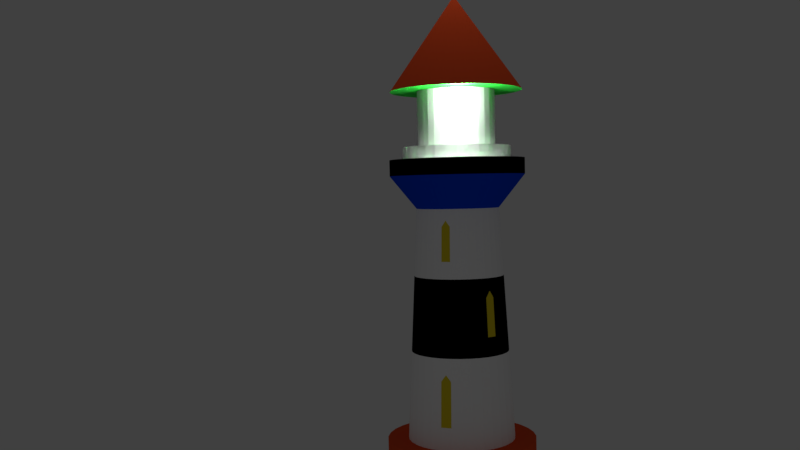 # Source: LightHouse.blend  (saved by Blender 2.79.0; exported with 4.5.12 LTS)
import bpy
from mathutils import Matrix  # noqa: F401  (used for matrix-valued properties, if any)

bpy.ops.wm.read_factory_settings(use_empty=True)
scene = bpy.context.scene
scene.name = 'Scene'

# ---- collections
col_collection_1 = bpy.data.collections.new('Collection 1'); scene.collection.children.link(col_collection_1)

# ---- materials (node trees are filled in below, after node groups)
mat_material_001 = bpy.data.materials.new('Material.001')
mat_material_001.alpha_threshold = 0.0
mat_material_001.use_transparent_shadow = False
mat_material_001.roughness = 0.5
mat_material_002 = bpy.data.materials.new('Material.002')
mat_material_002.alpha_threshold = 0.0
mat_material_002.use_transparent_shadow = False
mat_material_002.diffuse_color = (0.0, 0.0, 0.0, 1.0)
mat_material_002.roughness = 0.5
mat_material_003 = bpy.data.materials.new('Material.003')
mat_material_003.alpha_threshold = 0.0
mat_material_003.use_transparent_shadow = False
mat_material_003.diffuse_color = (1.0, 1.0, 1.0, 1.0)
mat_material_003.roughness = 0.5
mat_material_004 = bpy.data.materials.new('Material.004')
mat_material_004.alpha_threshold = 0.0
mat_material_004.use_transparent_shadow = False
mat_material_004.diffuse_color = (0.8, 0.08611, 0.02242, 1.0)
mat_material_004.roughness = 0.5
mat_clear_glass = bpy.data.materials.new('clear_glass')
mat_clear_glass.alpha_threshold = 0.0
mat_clear_glass.use_transparent_shadow = False
mat_clear_glass.roughness = 0.5
mat_clear_glass.specular_intensity = 1.0
mat_material_005 = bpy.data.materials.new('Material.005')
mat_material_005.alpha_threshold = 0.0
mat_material_005.use_transparent_shadow = False
mat_material_005.diffuse_color = (0.8, 0.6367, 0.02306, 1.0)
mat_material_005.roughness = 0.5
mat_material_006 = bpy.data.materials.new('Material.006')
mat_material_006.alpha_threshold = 0.0
mat_material_006.use_transparent_shadow = False
mat_material_006.diffuse_color = (0.05327, 0.8, 0.07927, 1.0)
mat_material_006.roughness = 0.5
mat_material_007 = bpy.data.materials.new('Material.007')
mat_material_007.alpha_threshold = 0.0
mat_material_007.use_transparent_shadow = False
mat_material_007.diffuse_color = (0.6231, 0.8, 0.01911, 1.0)
mat_material_007.roughness = 0.5
mat_material_007.specular_intensity = 1.0
mat_material_008 = bpy.data.materials.new('Material.008')
mat_material_008.alpha_threshold = 0.0
mat_material_008.use_transparent_shadow = False
mat_material_008.diffuse_color = (0.0006263, 0.06078, 0.8, 1.0)
mat_material_008.roughness = 0.5
mat_material_009 = bpy.data.materials.new('Material.009')
mat_material_009.alpha_threshold = 0.0
mat_material_009.use_transparent_shadow = False
mat_material_009.diffuse_color = (0.8, 0.0, 0.002184, 1.0)
mat_material_009.roughness = 0.5

# ---- material node trees

# ---- world
world_world = bpy.data.worlds.new('World'); scene.world = world_world
world_world.color = (0.05088, 0.05088, 0.05088)
world_world.use_sun_shadow = False
world_world.sun_shadow_jitter_overblur = 0.0
world_world.cycles.sampling_method = 'MANUAL'

# ---- cameras
cam_camera = bpy.data.cameras.new('Camera')
cam_camera.clip_end = 100.0
cam_camera.lens = 35.0
cam_camera.sensor_width = 32.0
cam_camera.sensor_height = 18.0
cam_camera.ortho_scale = 7.314
cam_camera.dof.focus_distance = 0.0
cam_camera.dof.aperture_fstop = 128.0

# ---- lights
light_lamp_001 = bpy.data.lights.new('Lamp.001', 'POINT')
light_lamp_001.transmission_factor = 0.0
light_lamp_001.cutoff_distance = 30.0
light_lamp_001.energy = 100.0
light_lamp_001.shadow_buffer_clip_start = 1.001
light_lamp_001.shadow_soft_size = 0.1
light_lamp_001.shadow_maximum_resolution = 0.006
light_lamp_001.use_absolute_resolution = True
light_spot_003 = bpy.data.lights.new('Spot.003', 'SPOT')
light_spot_003.transmission_factor = 0.0
light_spot_003.energy = 100.0
light_spot_003.shadow_buffer_clip_start = 0.5
light_spot_003.shadow_soft_size = 0.1
light_spot_003.shadow_maximum_resolution = 0.006
light_spot_003.use_absolute_resolution = True
light_spot_001 = bpy.data.lights.new('Spot.001', 'SPOT')
light_spot_001.transmission_factor = 0.0
light_spot_001.energy = 100.0
light_spot_001.shadow_buffer_clip_start = 0.5
light_spot_001.shadow_soft_size = 0.1
light_spot_001.shadow_maximum_resolution = 0.006
light_spot_001.use_absolute_resolution = True
light_spot = bpy.data.lights.new('Spot', 'SPOT')
light_spot.transmission_factor = 0.0
light_spot.energy = 100.0
light_spot.shadow_buffer_clip_start = 0.5
light_spot.shadow_soft_size = 0.1
light_spot.shadow_maximum_resolution = 0.006
light_spot.use_absolute_resolution = True
light_lamp = bpy.data.lights.new('Lamp', 'POINT')
light_lamp.transmission_factor = 0.0
light_lamp.cutoff_distance = 30.0
light_lamp.energy = 100.0
light_lamp.shadow_buffer_clip_start = 1.001
light_lamp.shadow_soft_size = 0.1
light_lamp.shadow_maximum_resolution = 0.006
light_lamp.use_absolute_resolution = True

# ---- meshes
me_cylinder = bpy.data.meshes.new('Cylinder')
me_cylinder.from_pydata([(-0.4261, 0.2351, 0.2142), (-0.3726, 0.3002, 0.2142), (-0.3075, 0.3537, 0.2142), (-0.1853, 0.583, 0.2142), (-0.1853, 0.583, -1.383), (-0.2976, 0.549, 0.2142), (-0.2976, 0.549, -1.383), (-0.401, 0.4937, 0.2142), (-0.401, 0.4937, -1.383), (-0.4917, 0.4193, 0.2142), (-0.4917, 0.4193, -1.383), (-0.5661, 0.3286, 0.2142), (-0.5661, 0.3286, -1.383), (-0.6214, 0.2251, 0.2142), (-0.6214, 0.2251, -1.383), (-0.6554, 0.1129, 0.2142), (-0.6554, 0.1129, -1.383), (-0.6669, -0.003844, 0.2142), (-0.6669, -0.003844, -1.383), (-0.6554, -0.1206, 0.2142), (-0.6554, -0.1206, -1.383), (-0.6214, -0.2328, 0.2142), (-0.6214, -0.2328, -1.383), (-0.5661, -0.3363, 0.2142), (-0.5661, -0.3363, -1.383), (-0.4917, -0.4269, 0.2142), (-0.4917, -0.4269, -1.383), (-0.401, -0.5014, 0.2142), (-0.401, -0.5014, -1.383), (-0.2976, -0.5567, 0.2142), (-0.2976, -0.5567, -1.383), (-0.1853, -0.5907, 0.2142), (-0.1853, -0.5907, -1.383), (-0.06857, -0.6022, 0.2142), (-0.06857, -0.6022, -1.383), (0.04816, -0.5907, 0.2142), (0.04816, -0.5907, -1.383), (0.1604, -0.5567, 0.2142), (0.1604, -0.5567, -1.383), (0.2639, -0.5014, 0.2142), (0.2639, -0.5014, -1.383), (0.3545, -0.4269, 0.2142), (0.3545, -0.4269, -1.383), (0.4289, -0.3363, 0.2142), (0.4289, -0.3363, -1.383), (0.4842, -0.2328, 0.2142), (0.4842, -0.2328, -1.383), (0.5183, -0.1206, 0.2142), (0.5183, -0.1206, -1.383), (0.5298, -0.003845, 0.2142), (0.5298, -0.003845, -1.383), (0.5183, 0.1129, 0.2142), (0.5183, 0.1129, -1.383), (0.4842, 0.2251, 0.2142), (0.4842, 0.2251, -1.383), (0.4289, 0.3286, 0.2142), (0.4289, 0.3286, -1.383), (0.3545, 0.4193, 0.2142), (0.3545, 0.4193, -1.383), (0.2639, 0.4937, 0.2142), (0.2639, 0.4937, -1.383), (0.1604, 0.549, 0.2142), (0.1604, 0.549, -1.383), (0.04816, 0.583, 0.2142), (0.04816, 0.583, -1.383), (-0.06857, 0.5945, 0.2142), (-0.06857, 0.5945, -1.383), (-0.1525, 0.4179, 0.2142), (-0.2331, 0.3934, 0.2142), (-0.4658, 0.1607, 0.2142), (-0.4903, 0.08004, 0.2142), (-0.4986, -0.003845, 0.2142), (-0.4903, -0.08773, 0.2142), (-0.4658, -0.1684, 0.2142), (-0.4261, -0.2427, 0.2142), (-0.3726, -0.3079, 0.2142), (-0.3075, -0.3614, 0.2142), (-0.2331, -0.4011, 0.2142), (-0.1525, -0.4256, 0.2142), (-0.06857, -0.4338, 0.2142), (0.01532, -0.4256, 0.2142), (0.09598, -0.4011, 0.2142), (0.1703, -0.3614, 0.2142), (0.2355, -0.3079, 0.2142), (0.289, -0.2427, 0.2142), (0.3287, -0.1684, 0.2142), (0.3532, -0.08773, 0.2142), (0.3614, -0.003845, 0.2142), (0.3532, 0.08004, 0.2142), (0.3287, 0.1607, 0.2142), (0.289, 0.2351, 0.2142), (0.2355, 0.3002, 0.2142), (0.1703, 0.3537, 0.2142), (0.09598, 0.3934, 0.2142), (0.01532, 0.4179, 0.2142), (-0.06857, 0.4262, 0.2142), (-0.343, 0.1795, 19.18), (-0.3019, 0.2295, 19.18), (-0.2519, 0.2705, 19.18), (-0.1329, 0.3198, 19.18), (-0.1949, 0.301, 19.18), (-0.3734, 0.1224, 19.18), (-0.3922, 0.06053, 19.18), (-0.3986, -0.003845, 19.18), (-0.3922, -0.06822, 19.18), (-0.3734, -0.1301, 19.18), (-0.343, -0.1872, 19.18), (-0.3019, -0.2372, 19.18), (-0.2519, -0.2782, 19.18), (-0.1949, -0.3087, 19.18), (-0.1329, -0.3275, 19.18), (-0.06857, -0.3338, 19.18), (-0.00419, -0.3275, 19.18), (0.05771, -0.3087, 19.18), (0.1148, -0.2782, 19.18), (0.1648, -0.2372, 19.18), (0.2058, -0.1872, 19.18), (0.2363, -0.1301, 19.18), (0.2551, -0.06822, 19.18), (0.2614, -0.003845, 19.18), (0.2551, 0.06053, 19.18), (0.2363, 0.1224, 19.18), (0.2058, 0.1795, 19.18), (0.1648, 0.2295, 19.18), (0.1148, 0.2705, 19.18), (0.05771, 0.301, 19.18), (-0.00419, 0.3198, 19.18), (-0.06857, 0.3262, 19.18), (-0.5183, 0.2967, 21.88), (-0.4511, 0.3787, 21.88), (-0.3691, 0.4459, 21.88), (-0.1741, 0.5267, 21.88), (-0.2756, 0.4959, 21.88), (-0.5683, 0.2032, 21.88), (-0.5991, 0.1017, 21.88), (-0.6095, -0.003844, 21.88), (-0.5991, -0.1094, 21.88), (-0.5683, -0.2109, 21.88), (-0.5183, -0.3044, 21.88), (-0.4511, -0.3863, 21.88), (-0.3691, -0.4536, 21.88), (-0.2756, -0.5036, 21.88), (-0.1741, -0.5344, 21.88), (-0.06857, -0.5448, 21.88), (0.03696, -0.5344, 21.88), (0.1384, -0.5036, 21.88), (0.232, -0.4536, 21.88), (0.3139, -0.3863, 21.88), (0.3812, -0.3044, 21.88), (0.4312, -0.2109, 21.88), (0.462, -0.1094, 21.88), (0.4724, -0.003845, 21.88), (0.462, 0.1017, 21.88), (0.4312, 0.2032, 21.88), (0.3812, 0.2967, 21.88), (0.3139, 0.3787, 21.88), (0.232, 0.4459, 21.88), (0.1384, 0.4959, 21.88), (0.03696, 0.5267, 21.88), (-0.06857, 0.5371, 21.88), (-0.5183, 0.2967, 23.19), (-0.4511, 0.3787, 23.19), (-0.3691, 0.4459, 23.19), (-0.1741, 0.5267, 23.19), (-0.2756, 0.4959, 23.19), (-0.5683, 0.2032, 23.19), (-0.5991, 0.1017, 23.19), (-0.6095, -0.003844, 23.19), (-0.5991, -0.1094, 23.19), (-0.5683, -0.2109, 23.19), (-0.5183, -0.3044, 23.19), (-0.4511, -0.3863, 23.19), (-0.3691, -0.4536, 23.19), (-0.2756, -0.5036, 23.19), (-0.1741, -0.5344, 23.19), (-0.06857, -0.5448, 23.19), (0.03696, -0.5344, 23.19), (0.1384, -0.5036, 23.19), (0.232, -0.4536, 23.19), (0.3139, -0.3863, 23.19), (0.3812, -0.3044, 23.19), (0.4312, -0.2109, 23.19), (0.462, -0.1094, 23.19), (0.4724, -0.003845, 23.19), (0.462, 0.1017, 23.19), (0.4312, 0.2032, 23.19), (0.3812, 0.2967, 23.19), (0.3139, 0.3787, 23.19), (0.232, 0.4459, 23.19), (0.1384, 0.4959, 23.19), (0.03696, 0.5267, 23.19), (-0.06857, 0.5371, 23.19), (-0.427, 0.2357, 23.19), (-0.3734, 0.301, 23.19), (-0.3081, 0.3546, 23.19), (-0.1527, 0.419, 23.19), (-0.2336, 0.3945, 23.19), (-0.4669, 0.1611, 23.19), (-0.4914, 0.08026, 23.19), (-0.4997, -0.003845, 23.19), (-0.4914, -0.08795, 23.19), (-0.4669, -0.1688, 23.19), (-0.427, -0.2434, 23.19), (-0.3734, -0.3087, 23.19), (-0.3081, -0.3623, 23.19), (-0.2336, -0.4022, 23.19), (-0.1527, -0.4267, 23.19), (-0.06857, -0.435, 23.19), (0.01554, -0.4267, 23.19), (0.09641, -0.4022, 23.19), (0.171, -0.3623, 23.19), (0.2363, -0.3087, 23.19), (0.2899, -0.2434, 23.19), (0.3297, -0.1688, 23.19), (0.3543, -0.08795, 23.19), (0.3626, -0.003845, 23.19), (0.3543, 0.08026, 23.19), (0.3297, 0.1611, 23.19), (0.2899, 0.2357, 23.19), (0.2363, 0.301, 23.19), (0.171, 0.3546, 23.19), (0.09641, 0.3945, 23.19), (0.01554, 0.419, 23.19), (-0.06857, 0.4273, 23.19), (-0.427, 0.2357, 24.2), (-0.3734, 0.301, 24.2), (-0.3081, 0.3546, 24.2), (-0.1527, 0.419, 24.2), (-0.2336, 0.3945, 24.2), (-0.4669, 0.1611, 24.2), (-0.4914, 0.08026, 24.2), (-0.4997, -0.003845, 24.2), (-0.4914, -0.08795, 24.2), (-0.4669, -0.1688, 24.2), (-0.427, -0.2434, 24.2), (-0.3734, -0.3087, 24.2), (-0.3081, -0.3623, 24.2), (-0.2336, -0.4022, 24.2), (-0.1527, -0.4267, 24.2), (-0.06857, -0.435, 24.2), (0.01554, -0.4267, 24.2), (0.09641, -0.4022, 24.2), (0.171, -0.3623, 24.2), (0.2363, -0.3087, 24.2), (0.2899, -0.2434, 24.2), (0.3297, -0.1688, 24.2), (0.3543, -0.08795, 24.2), (0.3626, -0.003845, 24.2), (0.3543, 0.08026, 24.2), (0.3297, 0.1611, 24.2), (0.2899, 0.2357, 24.2), (0.2363, 0.301, 24.2), (0.171, 0.3546, 24.2), (0.09641, 0.3945, 24.2), (0.01554, 0.419, 24.2), (-0.06857, 0.4273, 24.2), (-0.3253, 0.1677, 24.2), (-0.2869, 0.2145, 24.2), (-0.2401, 0.2529, 24.2), (-0.1288, 0.299, 24.2), (-0.1867, 0.2814, 24.2), (-0.3539, 0.1143, 24.2), (-0.3714, 0.0564, 24.2), (-0.3774, -0.003845, 24.2), (-0.3714, -0.06409, 24.2), (-0.3539, -0.122, 24.2), (-0.3253, -0.1754, 24.2), (-0.2869, -0.2222, 24.2), (-0.2401, -0.2606, 24.2), (-0.1867, -0.2891, 24.2), (-0.1288, -0.3067, 24.2), (-0.06857, -0.3126, 24.2), (-0.008327, -0.3067, 24.2), (0.0496, -0.2891, 24.2), (0.103, -0.2606, 24.2), (0.1498, -0.2222, 24.2), (0.1882, -0.1754, 24.2), (0.2167, -0.122, 24.2), (0.2343, -0.06409, 24.2), (0.2402, -0.003845, 24.2), (0.2343, 0.0564, 24.2), (0.2167, 0.1143, 24.2), (0.1882, 0.1677, 24.2), (0.1498, 0.2145, 24.2), (0.103, 0.2529, 24.2), (0.0496, 0.2814, 24.2), (-0.008327, 0.299, 24.2), (-0.06857, 0.3049, 24.2), (-0.3253, 0.1677, 28.73), (-0.2869, 0.2145, 28.73), (-0.2401, 0.2529, 28.73), (-0.1288, 0.299, 28.73), (-0.1867, 0.2814, 28.73), (-0.3539, 0.1143, 28.73), (-0.3714, 0.0564, 28.73), (-0.3774, -0.003845, 28.73), (-0.3714, -0.06409, 28.73), (-0.3539, -0.122, 28.73), (-0.3253, -0.1754, 28.73), (-0.2869, -0.2222, 28.73), (-0.2401, -0.2606, 28.73), (-0.1867, -0.2891, 28.73), (-0.1288, -0.3067, 28.73), (-0.06857, -0.3126, 28.73), (-0.008327, -0.3067, 28.73), (0.0496, -0.2891, 28.73), (0.103, -0.2606, 28.73), (0.1498, -0.2222, 28.73), (0.1882, -0.1754, 28.73), (0.2167, -0.122, 28.73), (0.2343, -0.06409, 28.73), (0.2402, -0.003845, 28.73), (0.2343, 0.0564, 28.73), (0.2167, 0.1143, 28.73), (0.1882, 0.1677, 28.73), (0.1498, 0.2145, 28.73), (0.103, 0.2529, 28.73), (0.0496, 0.2814, 28.73), (-0.008327, 0.299, 28.73), (-0.06857, 0.3049, 28.73), (-0.5062, 0.2886, 28.73), (-0.4408, 0.3683, 28.73), (-0.361, 0.4338, 28.73), (-0.1713, 0.5124, 28.73), (-0.27, 0.4824, 28.73), (-0.5549, 0.1976, 28.73), (-0.5848, 0.09884, 28.73), (-0.5949, -0.003844, 28.73), (-0.5848, -0.1065, 28.73), (-0.5549, -0.2053, 28.73), (-0.5062, -0.2963, 28.73), (-0.4408, -0.376, 28.73), (-0.361, -0.4415, 28.73), (-0.27, -0.4901, 28.73), (-0.1713, -0.5201, 28.73), (-0.06857, -0.5302, 28.73), (0.03412, -0.5201, 28.73), (0.1329, -0.4901, 28.73), (0.2239, -0.4415, 28.73), (0.3036, -0.376, 28.73), (0.3691, -0.2963, 28.73), (0.4177, -0.2053, 28.73), (0.4477, -0.1065, 28.73), (0.4578, -0.003845, 28.73), (0.4477, 0.09884, 28.73), (0.4177, 0.1976, 28.73), (0.3691, 0.2886, 28.73), (0.3036, 0.3683, 28.73), (0.2239, 0.4338, 28.73), (0.1329, 0.4824, 28.73), (0.03412, 0.5124, 28.73), (-0.06857, 0.5225, 28.73), (-0.06857, -0.003845, 36.43), (-0.2681, 0.2948, 13.65), (-0.206, 0.328, 13.65), (-0.3672, -0.2034, 13.65), (-0.4004, -0.1413, 13.65), (0.001494, 0.3484, 13.65), (0.06887, 0.328, 13.65), (0.2632, 0.1336, 13.65), (0.2837, 0.06622, 13.65), (-0.1386, 0.3484, 13.65), (-0.06857, 0.3553, 13.65), (0.001494, -0.3561, 13.65), (-0.06857, -0.363, 13.65), (0.23, -0.2034, 13.65), (0.1854, -0.2578, 13.65), (0.2906, -0.003845, 13.65), (0.2837, -0.07391, 13.65), (-0.2681, -0.3025, 13.65), (-0.3225, -0.2578, 13.65), (0.2632, -0.1413, 13.65), (-0.4277, -0.003845, 13.65), (-0.4208, 0.06622, 13.65), (0.23, 0.1957, 13.65), (0.131, -0.3025, 13.65), (0.06887, -0.3356, 13.65), (-0.1386, -0.3561, 13.65), (-0.206, -0.3356, 13.65), (-0.3225, 0.2501, 13.65), (-0.4208, -0.07391, 13.65), (-0.4004, 0.1336, 13.65), (-0.3672, 0.1957, 13.65), (0.1854, 0.2501, 13.65), (0.131, 0.2948, 13.65), (-0.2185, 0.3582, 7.446), (-0.4306, -0.1538, 7.446), (0.08139, 0.3582, 7.446), (0.3158, 0.0726, 7.446), (-0.06857, 0.388, 7.446), (-0.06857, -0.3957, 7.446), (0.2085, -0.2809, 7.446), (0.3158, -0.08029, 7.446), (-0.3457, -0.2809, 7.446), (0.2935, -0.1538, 7.446), (-0.4529, 0.0726, 7.446), (0.08139, -0.3659, 7.446), (-0.145, -0.3882, 7.446), (-0.4529, -0.08029, 7.446), (-0.3944, 0.2139, 7.446), (0.1491, 0.322, 7.446), (-0.2863, 0.322, 7.446), (-0.3944, -0.2216, 7.446), (0.007879, 0.3805, 7.446), (0.2935, 0.1461, 7.446), (-0.145, 0.3805, 7.446), (0.007879, -0.3882, 7.446), (0.2573, -0.2216, 7.446), (0.3233, -0.003845, 7.446), (-0.2863, -0.3297, 7.446), (-0.4604, -0.003845, 7.446), (0.2573, 0.2139, 7.446), (0.1491, -0.3297, 7.446), (-0.2185, -0.3659, 7.446), (-0.3457, 0.2732, 7.446), (-0.4306, 0.1461, 7.446), (0.2085, 0.2732, 7.446), (-0.1928, -0.4133, 0.2142), (-0.1487, -0.4069, 3.83), (-0.2258, -0.3835, 3.83), (-0.1818, -0.377, 7.446), (-0.1873, -0.3952, 3.83), (-0.1726, -0.4195, 0.2142), (-0.1506, -0.4162, 2.022), (-0.2222, -0.3747, 5.638), (-0.2002, -0.3715, 7.446), (-0.213, -0.4072, 0.2142), (-0.1469, -0.3975, 5.638), (-0.2295, -0.3923, 2.022), (-0.1634, -0.3826, 7.446), (-0.1845, -0.3861, 6.159), (-0.19, -0.4043, 2.022), (-0.2066, -0.3893, 3.83), (-0.168, -0.401, 3.83), (-0.1703, -0.4102, 2.022), (-0.2098, -0.3983, 2.022), (-0.2034, -0.3804, 5.909), (-0.1657, -0.3918, 5.909), (0.14, -0.3161, 10.55), (0.1582, -0.2801, 13.65), (0.1969, -0.2694, 10.55), (0.1788, -0.3053, 7.446), (0.1685, -0.2927, 10.55), (0.1355, -0.3093, 12.1), (0.1446, -0.2913, 13.65), (0.2027, -0.2751, 8.997), (0.164, -0.3175, 7.446), (0.1446, -0.3229, 8.997), (0.1718, -0.269, 13.65), (0.1912, -0.2636, 12.1), (0.1937, -0.2931, 7.446), (0.1633, -0.2864, 12.65), (0.1737, -0.299, 8.997), (0.1543, -0.3044, 10.55), (0.1827, -0.281, 10.55), (0.1882, -0.2871, 8.997), (0.1591, -0.3109, 8.997), (0.1494, -0.2978, 12.38), (0.1772, -0.275, 12.38), (-0.1639, -0.3181, 19.18), (-0.2004, -0.3222, 16.41), (-0.1358, -0.3418, 16.41), (-0.1723, -0.3459, 13.65), (-0.1681, -0.332, 16.41), (-0.1484, -0.3228, 19.18), (-0.1976, -0.3155, 17.79), (-0.1372, -0.3489, 15.03), (-0.1892, -0.3408, 13.65), (-0.1794, -0.3134, 19.18), (-0.2032, -0.3289, 15.03), (-0.1344, -0.3346, 17.79), (-0.1555, -0.351, 13.65), (-0.166, -0.325, 18.28), (-0.1702, -0.3389, 15.03), (-0.1843, -0.3271, 16.41), (-0.152, -0.3369, 16.41), (-0.1537, -0.3439, 15.03), (-0.1867, -0.3339, 15.03), (-0.1818, -0.3203, 18.03), (-0.1502, -0.3298, 18.03), (-0.03845, -0.006812, 28.73), (-0.03845, -0.006812, 28.41), (-0.04502, -0.006179, 25.7), (-0.04071, 0.0155, 28.0), (-0.03656, 0.03634, 27.93), (-0.03274, 0.05555, 27.83), (-0.02939, 0.07239, 27.68), (-0.02664, 0.08621, 27.51), (-0.0246, 0.09648, 27.31), (-0.02334, 0.1028, 27.09), (-0.02292, 0.1049, 26.86), (-0.02334, 0.1028, 26.63), (-0.0246, 0.09648, 26.42), (-0.02664, 0.08621, 26.22), (-0.02939, 0.07239, 26.04), (-0.03274, 0.05555, 25.9), (-0.03656, 0.03634, 25.79), (-0.04071, 0.0155, 25.72), (-0.03656, 0.01424, 28.0), (-0.02843, 0.03387, 27.93), (-0.02094, 0.05197, 27.83), (-0.01437, 0.06783, 27.68), (-0.008974, 0.08085, 27.51), (-0.004968, 0.09052, 27.31), (-0.002501, 0.09648, 27.09), (-0.001668, 0.09849, 26.86), (-0.002501, 0.09648, 26.63), (-0.004968, 0.09052, 26.42), (-0.008974, 0.08085, 26.22), (-0.01437, 0.06783, 26.04), (-0.02094, 0.05197, 25.9), (-0.02843, 0.03387, 25.79), (-0.03656, 0.01424, 25.72), (-0.03274, 0.0122, 28.0), (-0.02094, 0.02987, 27.93), (-0.01005, 0.04615, 27.83), (-0.000516, 0.06043, 27.68), (0.007311, 0.07214, 27.51), (0.01313, 0.08085, 27.31), (0.01671, 0.08621, 27.09), (0.01792, 0.08802, 26.86), (0.01671, 0.08621, 26.63), (0.01313, 0.08085, 26.42), (0.007311, 0.07214, 26.22), (-0.000516, 0.06043, 26.04), (-0.01005, 0.04615, 25.9), (-0.02094, 0.02987, 25.79), (-0.03274, 0.0122, 25.72), (-0.02939, 0.009449, 28.0), (-0.01437, 0.02448, 27.93), (-0.000516, 0.03833, 27.83), (0.01162, 0.05047, 27.68), (0.02159, 0.06043, 27.51), (0.02899, 0.06783, 27.31), (0.03355, 0.07239, 27.09), (0.03509, 0.07393, 26.86), (0.03355, 0.07239, 26.63), (0.02899, 0.06783, 26.42), (0.02159, 0.06043, 26.22), (0.01162, 0.05047, 26.04), (-0.000516, 0.03833, 25.9), (-0.01437, 0.02448, 25.79), (-0.02939, 0.009449, 25.72), (-0.02664, 0.0061, 28.0), (-0.008974, 0.01791, 27.93), (0.007311, 0.02879, 27.83), (0.02159, 0.03833, 27.68), (0.0333, 0.04615, 27.51), (0.042, 0.05197, 27.31), (0.04737, 0.05555, 27.09), (0.04918, 0.05676, 26.86), (0.04737, 0.05555, 26.63), (0.042, 0.05197, 26.42), (0.0333, 0.04615, 26.22), (0.02159, 0.03833, 26.04), (0.007311, 0.02879, 25.9), (-0.008974, 0.01791, 25.79), (-0.02664, 0.0061, 25.72), (-0.0246, 0.002279, 28.0), (-0.004968, 0.01041, 27.93), (0.01313, 0.01791, 27.83), (0.02899, 0.02448, 27.68), (0.042, 0.02987, 27.51), (0.05168, 0.03387, 27.31), (0.05763, 0.03634, 27.09), (0.05964, 0.03717, 26.86), (0.05763, 0.03634, 26.63), (0.05168, 0.03387, 26.42), (0.042, 0.02987, 26.22), (0.02899, 0.02448, 26.04), (0.01313, 0.01791, 25.9), (-0.004968, 0.01041, 25.79), (-0.0246, 0.002279, 25.72), (-0.02334, -0.001868, 28.0), (-0.002501, 0.002279, 27.93), (0.01671, 0.0061, 27.83), (0.03355, 0.009449, 27.68), (0.04737, 0.0122, 27.51), (0.05763, 0.01424, 27.31), (0.06396, 0.0155, 27.09), (0.06609, 0.01592, 26.86), (0.06396, 0.0155, 26.63), (0.05763, 0.01424, 26.42), (0.04737, 0.0122, 26.22), (0.03355, 0.009449, 26.04), (0.01671, 0.0061, 25.9), (-0.002501, 0.002279, 25.79), (-0.02334, -0.001868, 25.72), (-0.02292, -0.006179, 28.0), (-0.001668, -0.006179, 27.93), (0.01792, -0.006179, 27.83), (0.03509, -0.006179, 27.68), (0.04918, -0.006179, 27.51), (0.05964, -0.006179, 27.31), (0.06609, -0.006179, 27.09), (0.06827, -0.006179, 26.86), (0.06609, -0.006179, 26.63), (0.05964, -0.006179, 26.42), (0.04918, -0.006179, 26.22), (0.03509, -0.006179, 26.04), (0.01792, -0.006179, 25.9), (-0.001668, -0.006179, 25.79), (-0.02292, -0.006179, 25.72), (-0.02334, -0.01049, 28.0), (-0.002501, -0.01464, 27.93), (0.01671, -0.01846, 27.83), (0.03355, -0.02181, 27.68), (0.04737, -0.02456, 27.51), (0.05763, -0.0266, 27.31), (0.06396, -0.02786, 27.09), (0.06609, -0.02828, 26.86), (0.06396, -0.02786, 26.63), (0.05763, -0.0266, 26.42), (0.04737, -0.02456, 26.22), (0.03355, -0.02181, 26.04), (0.01671, -0.01846, 25.9), (-0.002501, -0.01464, 25.79), (-0.02334, -0.01049, 25.72), (-0.0246, -0.01464, 28.0), (-0.004968, -0.02277, 27.93), (0.01313, -0.03027, 27.83), (0.02899, -0.03684, 27.68), (0.042, -0.04223, 27.51), (0.05168, -0.04623, 27.31), (0.05763, -0.0487, 27.09), (0.05964, -0.04953, 26.86), (0.05763, -0.0487, 26.63), (0.05168, -0.04623, 26.42), (0.042, -0.04223, 26.22), (0.02899, -0.03684, 26.04), (0.01313, -0.03027, 25.9), (-0.004968, -0.02277, 25.79), (-0.0246, -0.01464, 25.72), (-0.02664, -0.01846, 28.0), (-0.008974, -0.03027, 27.93), (0.007311, -0.04115, 27.83), (0.02159, -0.05068, 27.68), (0.0333, -0.05851, 27.51), (0.042, -0.06433, 27.31), (0.04737, -0.06791, 27.09), (0.04918, -0.06912, 26.86), (0.04737, -0.06791, 26.63), (0.042, -0.06433, 26.42), (0.0333, -0.05851, 26.22), (0.02159, -0.05068, 26.04), (0.007311, -0.04115, 25.9), (-0.008974, -0.03027, 25.79), (-0.02664, -0.01846, 25.72), (-0.02939, -0.02181, 28.0), (-0.01437, -0.03684, 27.93), (-0.0005161, -0.05068, 27.83), (0.01162, -0.06282, 27.68), (0.02159, -0.07279, 27.51), (0.02899, -0.08019, 27.31), (0.03355, -0.08475, 27.09), (0.03509, -0.08629, 26.86), (0.03355, -0.08475, 26.63), (0.02899, -0.08019, 26.42), (0.02159, -0.07279, 26.22), (0.01162, -0.06282, 26.04), (-0.0005161, -0.05068, 25.9), (-0.01437, -0.03684, 25.79), (-0.02939, -0.02181, 25.72), (-0.03274, -0.02456, 28.0), (-0.02094, -0.04223, 27.93), (-0.01005, -0.05851, 27.83), (-0.0005161, -0.07279, 27.68), (0.007311, -0.0845, 27.51), (0.01313, -0.09321, 27.31), (0.01671, -0.09857, 27.09), (0.01792, -0.1004, 26.86), (0.01671, -0.09857, 26.63), (0.01313, -0.09321, 26.42), (0.007311, -0.0845, 26.22), (-0.0005161, -0.07279, 26.04), (-0.01005, -0.05851, 25.9), (-0.02094, -0.04223, 25.79), (-0.03274, -0.02456, 25.72), (-0.03656, -0.0266, 28.0), (-0.02843, -0.04623, 27.93), (-0.02094, -0.06433, 27.83), (-0.01437, -0.08019, 27.68), (-0.008974, -0.09321, 27.51), (-0.004968, -0.1029, 27.31), (-0.002501, -0.1088, 27.09), (-0.001668, -0.1108, 26.86), (-0.002501, -0.1088, 26.63), (-0.004968, -0.1029, 26.42), (-0.008974, -0.09321, 26.22), (-0.01437, -0.08019, 26.04), (-0.02094, -0.06433, 25.9), (-0.02843, -0.04623, 25.79), (-0.03656, -0.0266, 25.72), (-0.04071, -0.02786, 28.0), (-0.03656, -0.0487, 27.93), (-0.03274, -0.06791, 27.83), (-0.02939, -0.08475, 27.68), (-0.02664, -0.09857, 27.51), (-0.0246, -0.1088, 27.31), (-0.02334, -0.1152, 27.09), (-0.02292, -0.1173, 26.86), (-0.02334, -0.1152, 26.63), (-0.0246, -0.1088, 26.42), (-0.02664, -0.09857, 26.22), (-0.02939, -0.08475, 26.04), (-0.03274, -0.06791, 25.9), (-0.03656, -0.0487, 25.79), (-0.04071, -0.02786, 25.72), (-0.04502, -0.02828, 28.0), (-0.04502, -0.04953, 27.93), (-0.04502, -0.06912, 27.83), (-0.04502, -0.08629, 27.68), (-0.04502, -0.1004, 27.51), (-0.04502, -0.1108, 27.31), (-0.04502, -0.1173, 27.09), (-0.04502, -0.1195, 26.86), (-0.04502, -0.1173, 26.63), (-0.04502, -0.1108, 26.42), (-0.04502, -0.1004, 26.22), (-0.04502, -0.08629, 26.04), (-0.04502, -0.06912, 25.9), (-0.04502, -0.04953, 25.79), (-0.04502, -0.02828, 25.72), (-0.04933, -0.02786, 28.0), (-0.05348, -0.0487, 27.93), (-0.0573, -0.06791, 27.83), (-0.06065, -0.08475, 27.68), (-0.0634, -0.09857, 27.51), (-0.06544, -0.1088, 27.31), (-0.0667, -0.1152, 27.09), (-0.06712, -0.1173, 26.86), (-0.0667, -0.1152, 26.63), (-0.06544, -0.1088, 26.42), (-0.0634, -0.09857, 26.22), (-0.06065, -0.08475, 26.04), (-0.0573, -0.06791, 25.9), (-0.05348, -0.0487, 25.79), (-0.04933, -0.02786, 25.72), (-0.04502, -0.006179, 28.02), (-0.05348, -0.0266, 28.0), (-0.06161, -0.04623, 27.93), (-0.06911, -0.06433, 27.83), (-0.07568, -0.08019, 27.68), (-0.08107, -0.09321, 27.51), (-0.08508, -0.1029, 27.31), (-0.08754, -0.1088, 27.09), (-0.08838, -0.1108, 26.86), (-0.08754, -0.1088, 26.63), (-0.08508, -0.1029, 26.42), (-0.08107, -0.09321, 26.22), (-0.07568, -0.08019, 26.04), (-0.06911, -0.06433, 25.9), (-0.06161, -0.04623, 25.79), (-0.05348, -0.0266, 25.72), (-0.0573, -0.02456, 28.0), (-0.06911, -0.04223, 27.93), (-0.07999, -0.05851, 27.83), (-0.08953, -0.07279, 27.68), (-0.09735, -0.0845, 27.51), (-0.1032, -0.09321, 27.31), (-0.1068, -0.09857, 27.09), (-0.108, -0.1004, 26.86), (-0.1068, -0.09857, 26.63), (-0.1032, -0.09321, 26.42), (-0.09735, -0.0845, 26.22), (-0.08953, -0.07279, 26.04), (-0.07999, -0.05851, 25.9), (-0.06911, -0.04223, 25.79), (-0.0573, -0.02456, 25.72), (-0.06065, -0.02181, 28.0), (-0.07568, -0.03684, 27.93), (-0.08953, -0.05068, 27.83), (-0.1017, -0.06282, 27.68), (-0.1116, -0.07279, 27.51), (-0.119, -0.08019, 27.31), (-0.1236, -0.08475, 27.09), (-0.1251, -0.08629, 26.86), (-0.1236, -0.08475, 26.63), (-0.119, -0.08019, 26.42), (-0.1116, -0.07279, 26.22), (-0.1017, -0.06282, 26.04), (-0.08953, -0.05068, 25.9), (-0.07568, -0.03684, 25.79), (-0.06065, -0.02181, 25.72), (-0.0634, -0.01846, 28.0), (-0.08107, -0.03027, 27.93), (-0.09735, -0.04115, 27.83), (-0.1116, -0.05068, 27.68), (-0.1233, -0.05851, 27.51), (-0.132, -0.06433, 27.31), (-0.1374, -0.06791, 27.09), (-0.1392, -0.06912, 26.86), (-0.1374, -0.06791, 26.63), (-0.132, -0.06433, 26.42), (-0.1233, -0.05851, 26.22), (-0.1116, -0.05068, 26.04), (-0.09735, -0.04115, 25.9), (-0.08107, -0.03027, 25.79), (-0.0634, -0.01846, 25.72), (-0.06544, -0.01464, 28.0), (-0.08508, -0.02277, 27.93), (-0.1032, -0.03027, 27.83), (-0.119, -0.03684, 27.68), (-0.132, -0.04223, 27.51), (-0.1417, -0.04623, 27.31), (-0.1477, -0.0487, 27.09), (-0.1497, -0.04953, 26.86), (-0.1477, -0.0487, 26.63), (-0.1417, -0.04623, 26.42), (-0.132, -0.04223, 26.22), (-0.119, -0.03684, 26.04), (-0.1032, -0.03027, 25.9), (-0.08508, -0.02277, 25.79), (-0.06544, -0.01464, 25.72), (-0.0667, -0.01049, 28.0), (-0.08754, -0.01464, 27.93), (-0.1068, -0.01846, 27.83), (-0.1236, -0.02181, 27.68), (-0.1374, -0.02456, 27.51), (-0.1477, -0.0266, 27.31), (-0.154, -0.02786, 27.09), (-0.1561, -0.02828, 26.86), (-0.154, -0.02786, 26.63), (-0.1477, -0.0266, 26.42), (-0.1374, -0.02456, 26.22), (-0.1236, -0.02181, 26.04), (-0.1068, -0.01846, 25.9), (-0.08754, -0.01464, 25.79), (-0.0667, -0.01049, 25.72), (-0.06712, -0.006179, 28.0), (-0.08838, -0.006179, 27.93), (-0.108, -0.006179, 27.83), (-0.1251, -0.006179, 27.68), (-0.1392, -0.006179, 27.51), (-0.1497, -0.006179, 27.31), (-0.1561, -0.006179, 27.09), (-0.1583, -0.006179, 26.86), (-0.1561, -0.006179, 26.63), (-0.1497, -0.006179, 26.42), (-0.1392, -0.006179, 26.22), (-0.1251, -0.006179, 26.04), (-0.108, -0.006179, 25.9), (-0.08838, -0.006179, 25.79), (-0.06712, -0.006179, 25.72), (-0.0667, -0.001868, 28.0), (-0.08754, 0.002279, 27.93), (-0.1068, 0.0061, 27.83), (-0.1236, 0.009449, 27.68), (-0.1374, 0.0122, 27.51), (-0.1477, 0.01424, 27.31), (-0.154, 0.0155, 27.09), (-0.1561, 0.01592, 26.86), (-0.154, 0.0155, 26.63), (-0.1477, 0.01424, 26.42), (-0.1374, 0.0122, 26.22), (-0.1236, 0.009449, 26.04), (-0.1068, 0.0061, 25.9), (-0.08754, 0.002279, 25.79), (-0.0667, -0.001868, 25.72), (-0.06544, 0.002279, 28.0), (-0.08508, 0.01041, 27.93), (-0.1032, 0.01791, 27.83), (-0.119, 0.02448, 27.68), (-0.132, 0.02987, 27.51), (-0.1417, 0.03387, 27.31), (-0.1477, 0.03634, 27.09), (-0.1497, 0.03717, 26.86), (-0.1477, 0.03634, 26.63), (-0.1417, 0.03387, 26.42), (-0.132, 0.02987, 26.22), (-0.119, 0.02448, 26.04), (-0.1032, 0.01791, 25.9), (-0.08508, 0.01041, 25.79), (-0.06544, 0.002279, 25.72), (-0.0634, 0.0061, 28.0), (-0.08107, 0.01791, 27.93), (-0.09735, 0.02879, 27.83), (-0.1116, 0.03833, 27.68), (-0.1233, 0.04615, 27.51), (-0.132, 0.05197, 27.31), (-0.1374, 0.05555, 27.09), (-0.1392, 0.05676, 26.86), (-0.1374, 0.05555, 26.63), (-0.132, 0.05197, 26.42), (-0.1233, 0.04615, 26.22), (-0.1116, 0.03833, 26.04), (-0.09735, 0.02879, 25.9), (-0.08107, 0.01791, 25.79), (-0.0634, 0.0061, 25.72), (-0.06065, 0.009449, 28.0), (-0.07568, 0.02448, 27.93), (-0.08953, 0.03833, 27.83), (-0.1017, 0.05047, 27.68), (-0.1116, 0.06043, 27.51), (-0.119, 0.06783, 27.31), (-0.1236, 0.07239, 27.09), (-0.1251, 0.07393, 26.86), (-0.1236, 0.07239, 26.63), (-0.119, 0.06783, 26.42), (-0.1116, 0.06043, 26.22), (-0.1017, 0.05047, 26.04), (-0.08953, 0.03833, 25.9), (-0.07568, 0.02448, 25.79), (-0.06065, 0.009449, 25.72), (-0.0573, 0.0122, 28.0), (-0.06911, 0.02987, 27.93), (-0.07999, 0.04615, 27.83), (-0.08953, 0.06043, 27.68), (-0.09735, 0.07214, 27.51), (-0.1032, 0.08085, 27.31), (-0.1068, 0.08621, 27.09), (-0.108, 0.08802, 26.86), (-0.1068, 0.08621, 26.63), (-0.1032, 0.08085, 26.42), (-0.09735, 0.07214, 26.22), (-0.08953, 0.06043, 26.04), (-0.07999, 0.04615, 25.9), (-0.06911, 0.02987, 25.79), (-0.0573, 0.0122, 25.72), (-0.05348, 0.01424, 28.0), (-0.06161, 0.03387, 27.93), (-0.06911, 0.05197, 27.83), (-0.07568, 0.06783, 27.68), (-0.08107, 0.08085, 27.51), (-0.08508, 0.09052, 27.31), (-0.08754, 0.09648, 27.09), (-0.08838, 0.09849, 26.86), (-0.08754, 0.09648, 26.63), (-0.08508, 0.09052, 26.42), (-0.08107, 0.08085, 26.22), (-0.07568, 0.06783, 26.04), (-0.06911, 0.05197, 25.9), (-0.06161, 0.03387, 25.79), (-0.05348, 0.01424, 25.72), (-0.04933, 0.0155, 28.0), (-0.05348, 0.03634, 27.93), (-0.0573, 0.05555, 27.83), (-0.06065, 0.07239, 27.68), (-0.0634, 0.08621, 27.51), (-0.06544, 0.09648, 27.31), (-0.0667, 0.1028, 27.09), (-0.06712, 0.1049, 26.86), (-0.0667, 0.1028, 26.63), (-0.06544, 0.09648, 26.42), (-0.0634, 0.08621, 26.22), (-0.06065, 0.07239, 26.04), (-0.0573, 0.05555, 25.9), (-0.05348, 0.03634, 25.79), (-0.04933, 0.0155, 25.72), (-0.04502, 0.01592, 28.0), (-0.04502, 0.03717, 27.93), (-0.04502, 0.05676, 27.83), (-0.04502, 0.07393, 27.68), (-0.04502, 0.08802, 27.51), (-0.04502, 0.09849, 27.31), (-0.04502, 0.1049, 27.09), (-0.04502, 0.1071, 26.86), (-0.04502, 0.1049, 26.63), (-0.04502, 0.09849, 26.42), (-0.04502, 0.08802, 26.22), (-0.04502, 0.07393, 26.04), (-0.04502, 0.05676, 25.9), (-0.04502, 0.03717, 25.79), (-0.04502, 0.01592, 25.72), (-0.03845, -0.3097, 28.73), (-0.01723, -0.5251, 28.73), (-0.06857, -0.4214, 28.73), (0.01289, -0.4134, 28.73), (-0.02784, -0.4174, 28.73), (-0.03845, -0.05393, 28.73), (0.02064, 0.2902, 28.73), (0.08349, 0.4974, 28.73), (0.09123, 0.3819, 28.73), (0.01289, 0.4057, 28.73), (0.05206, 0.3938, 28.73), (-0.03306, 0.04079, 28.73)], [(969, 964), (975, 970)], [(36, 35, 33, 34), (377, 364, 111, 110, 470, 461, 466), (38, 37, 35, 36), (17, 19, 72, 71), (40, 39, 37, 38), (369, 378, 469, 460, 465, 109, 108), (59, 61, 93, 92), (44, 43, 41, 42), (357, 362, 127, 126), (33, 35, 80, 79), (11, 13, 69, 0), (50, 49, 47, 48), (374, 383, 123, 122), (41, 43, 84, 83), (54, 53, 51, 52), (381, 373, 102, 101), (35, 37, 81, 80), (384, 358, 125, 124), (58, 57, 55, 56), (5, 7, 2, 68), (363, 376, 113, 112), (60, 59, 57, 58), (43, 45, 85, 84), (367, 360, 120, 119), (62, 61, 59, 60), (379, 382, 96, 97), (15, 17, 71, 70), (365, 371, 117, 116), (66, 65, 63, 64), (49, 51, 88, 87), (479, 470, 110, 464), (19, 21, 73, 72), (376, 375, 114, 113), (64, 63, 61, 62), (21, 23, 74, 73), (48, 47, 45, 46), (46, 45, 43, 44), (380, 356, 105, 104), (382, 381, 101, 96), (53, 55, 90, 89), (52, 51, 49, 50), (355, 370, 107, 106), (57, 59, 92, 91), (56, 55, 53, 54), (25, 27, 76, 75), (353, 379, 97, 98), (42, 41, 39, 40), (47, 49, 87, 86), (375, 444, 439, 448, 366, 115, 114), (7, 9, 1, 2), (34, 33, 31, 32), (359, 374, 122, 121), (31, 33, 79, 78), (32, 31, 29, 30), (361, 354, 100, 99), (63, 65, 95, 94), (30, 29, 27, 28), (373, 372, 103, 102), (65, 3, 67, 95), (28, 27, 25, 26), (371, 368, 118, 117), (39, 41, 83, 82), (26, 25, 23, 24), (370, 369, 108, 107), (51, 53, 89, 88), (24, 23, 21, 22), (368, 367, 119, 118), (13, 15, 70, 69), (22, 21, 19, 20), (366, 365, 116, 115), (23, 25, 75, 74), (20, 19, 17, 18), (364, 363, 112, 111), (45, 47, 86, 85), (18, 17, 15, 16), (362, 361, 99, 127), (27, 29, 77, 76), (16, 15, 13, 14), (360, 359, 121, 120), (3, 5, 68, 67), (14, 13, 11, 12), (358, 357, 126, 125), (29, 31, 78, 422, 417, 426, 77), (12, 11, 9, 10), (356, 355, 106, 105), (37, 39, 82, 81), (10, 9, 7, 8), (126, 127, 159, 158), (55, 57, 91, 90), (8, 7, 5, 6), (9, 11, 0, 1), (354, 353, 98, 100), (6, 5, 3, 4), (383, 384, 124, 123), (61, 63, 94, 93), (4, 3, 65, 66), (36, 34, 32, 30, 28, 26, 24, 22, 20, 18, 16, 14, 12, 10, 8, 6, 4, 66, 64, 62, 60, 58, 56, 54, 52, 50, 48, 46, 44, 42, 40, 38), (372, 380, 104, 103), (144, 145, 177, 176), (104, 105, 137, 136), (118, 119, 151, 150), (123, 124, 156, 155), (113, 114, 146, 145), (115, 116, 148, 147), (112, 113, 145, 144), (108, 109, 141, 140), (111, 112, 144, 143), (103, 104, 136, 135), (114, 115, 147, 146), (110, 111, 143, 142), (102, 103, 135, 134), (116, 117, 149, 148), (109, 468, 459, 464, 110, 142, 141), (101, 102, 134, 133), (117, 118, 150, 149), (107, 108, 140, 139), (98, 97, 129, 130), (119, 120, 152, 151), (106, 107, 139, 138), (100, 98, 130, 132), (120, 121, 153, 152), (105, 106, 138, 137), (99, 100, 132, 131), (121, 122, 154, 153), (96, 101, 133, 128), (122, 123, 155, 154), (97, 96, 128, 129), (124, 125, 157, 156), (127, 99, 131, 159), (125, 126, 158, 157), (180, 181, 213, 212), (140, 141, 173, 172), (143, 144, 176, 175), (135, 136, 168, 167), (146, 147, 179, 178), (142, 143, 175, 174), (134, 135, 167, 166), (148, 149, 181, 180), (141, 142, 174, 173), (133, 134, 166, 165), (149, 150, 182, 181), (139, 140, 172, 171), (130, 129, 161, 162), (151, 152, 184, 183), (138, 139, 171, 170), (132, 130, 162, 164), (152, 153, 185, 184), (137, 138, 170, 169), (131, 132, 164, 163), (153, 154, 186, 185), (128, 133, 165, 160), (154, 155, 187, 186), (129, 128, 160, 161), (156, 157, 189, 188), (159, 131, 163, 191), (157, 158, 190, 189), (158, 159, 191, 190), (136, 137, 169, 168), (150, 151, 183, 182), (155, 156, 188, 187), (145, 146, 178, 177), (147, 148, 180, 179), (216, 217, 249, 248), (173, 174, 206, 205), (165, 166, 198, 197), (181, 182, 214, 213), (171, 172, 204, 203), (162, 161, 193, 194), (183, 184, 216, 215), (170, 171, 203, 202), (164, 162, 194, 196), (184, 185, 217, 216), (169, 170, 202, 201), (163, 164, 196, 195), (185, 186, 218, 217), (160, 165, 197, 192), (186, 187, 219, 218), (161, 160, 192, 193), (188, 189, 221, 220), (191, 163, 195, 223), (189, 190, 222, 221), (190, 191, 223, 222), (168, 169, 201, 200), (182, 183, 215, 214), (187, 188, 220, 219), (177, 178, 210, 209), (179, 180, 212, 211), (176, 177, 209, 208), (172, 173, 205, 204), (175, 176, 208, 207), (167, 168, 200, 199), (178, 179, 211, 210), (174, 175, 207, 206), (166, 167, 199, 198), (252, 253, 285, 284), (201, 202, 234, 233), (195, 196, 228, 227), (217, 218, 250, 249), (192, 197, 229, 224), (218, 219, 251, 250), (193, 192, 224, 225), (220, 221, 253, 252), (223, 195, 227, 255), (221, 222, 254, 253), (222, 223, 255, 254), (200, 201, 233, 232), (214, 215, 247, 246), (219, 220, 252, 251), (209, 210, 242, 241), (211, 212, 244, 243), (208, 209, 241, 240), (204, 205, 237, 236), (207, 208, 240, 239), (199, 200, 232, 231), (210, 211, 243, 242), (206, 207, 239, 238), (198, 199, 231, 230), (212, 213, 245, 244), (205, 206, 238, 237), (197, 198, 230, 229), (213, 214, 246, 245), (203, 204, 236, 235), (194, 193, 225, 226), (215, 216, 248, 247), (202, 203, 235, 234), (196, 194, 226, 228), (283, 284, 316, 315), (255, 227, 259, 287), (253, 254, 286, 285), (254, 255, 287, 286), (232, 233, 265, 264), (246, 247, 279, 278), (251, 252, 284, 283), (241, 242, 274, 273), (243, 244, 276, 275), (240, 241, 273, 272), (236, 237, 269, 268), (239, 240, 272, 271), (231, 232, 264, 263), (242, 243, 275, 274), (238, 239, 271, 270), (230, 231, 263, 262), (244, 245, 277, 276), (237, 238, 270, 269), (229, 230, 262, 261), (245, 246, 278, 277), (235, 236, 268, 267), (226, 225, 257, 258), (247, 248, 280, 279), (234, 235, 267, 266), (228, 226, 258, 260), (248, 249, 281, 280), (233, 234, 266, 265), (227, 228, 260, 259), (249, 250, 282, 281), (224, 229, 261, 256), (250, 251, 283, 282), (225, 224, 256, 257), (295, 296, 328, 327), (273, 274, 306, 305), (275, 276, 308, 307), (272, 273, 305, 304), (268, 269, 301, 300), (271, 272, 304, 964, 303), (263, 264, 296, 295), (274, 275, 307, 306), (270, 271, 303, 302), (262, 263, 295, 294), (276, 277, 309, 308), (269, 270, 302, 301), (261, 262, 294, 293), (277, 278, 310, 309), (267, 268, 300, 299), (258, 257, 289, 290), (279, 280, 312, 311), (266, 267, 299, 298), (260, 258, 290, 292), (280, 281, 313, 312), (265, 266, 298, 297), (259, 260, 292, 291), (281, 282, 314, 313), (256, 261, 293, 288), (282, 283, 315, 314), (257, 256, 288, 289), (284, 285, 317, 316), (287, 259, 291, 319), (285, 286, 318, 970, 317), (286, 287, 319, 318), (264, 265, 297, 296), (278, 279, 311, 310), (322, 321, 352), (306, 307, 339, 338), (302, 303, 966, 335, 334), (294, 295, 327, 326), (308, 309, 341, 340), (301, 302, 334, 333), (293, 294, 326, 325), (309, 310, 342, 341), (299, 300, 332, 331), (290, 289, 321, 322), (311, 312, 344, 343), (298, 299, 331, 330), (292, 290, 322, 324), (312, 313, 345, 344), (297, 298, 330, 329), (291, 292, 324, 323), (313, 314, 346, 345), (288, 293, 325, 320), (314, 315, 347, 346), (289, 288, 320, 321), (316, 317, 972, 349, 348), (319, 291, 323, 351), (974, 973, 350, 971), (318, 319, 351, 350, 973), (296, 297, 329, 328), (310, 311, 343, 342), (315, 316, 348, 347), (305, 306, 338, 337), (307, 308, 340, 339), (304, 305, 337, 336, 967), (300, 301, 333, 332), (968, 967, 336, 965), (343, 344, 352), (330, 331, 352), (324, 322, 352), (344, 345, 352), (329, 330, 352), (323, 324, 352), (345, 346, 352), (320, 325, 352), (346, 347, 352), (321, 320, 352), (348, 349, 352), (351, 323, 352), (349, 971, 350, 352), (350, 351, 352), (328, 329, 352), (342, 343, 352), (347, 348, 352), (337, 338, 352), (339, 340, 352), (336, 337, 352), (332, 333, 352), (335, 965, 336, 352), (327, 328, 352), (338, 339, 352), (334, 335, 352), (326, 327, 352), (340, 341, 352), (333, 334, 352), (325, 326, 352), (341, 342, 352), (331, 332, 352), (410, 398, 380, 372), (416, 400, 384, 383), (385, 401, 353, 354), (386, 402, 355, 356), (387, 403, 357, 358), (388, 404, 359, 360), (389, 405, 361, 362), (390, 406, 363, 364), (391, 407, 365, 366, 449, 440, 445), (392, 408, 367, 368), (393, 409, 369, 370), (394, 392, 368, 371), (395, 410, 372, 373), (405, 385, 354, 361), (404, 411, 374, 359), (458, 449, 366, 448), (401, 414, 379, 353), (402, 393, 370, 355), (399, 415, 381, 382), (398, 386, 356, 380), (396, 412, 447, 438, 443, 375, 376), (413, 425, 420, 429, 397, 377, 471, 462, 467, 378), (407, 394, 371, 365), (414, 399, 382, 379), (408, 388, 360, 367), (406, 396, 376, 363), (400, 387, 358, 384), (415, 395, 373, 381), (411, 416, 383, 374), (403, 389, 362, 357), (409, 413, 378, 369), (397, 390, 364, 377), (78, 79, 390, 397, 427, 418, 423), (76, 77, 428, 419, 424, 413, 409), (94, 95, 389, 403), (90, 91, 416, 411), (69, 70, 395, 415), (92, 93, 387, 400), (80, 81, 396, 406), (87, 88, 388, 408), (1, 0, 399, 414), (84, 85, 394, 407), (437, 427, 397, 429), (81, 82, 412, 396), (72, 73, 386, 398), (0, 69, 415, 399), (74, 75, 393, 402), (2, 1, 414, 401), (82, 83, 391, 450, 441, 446, 412), (89, 90, 411, 404), (67, 68, 385, 405), (70, 71, 410, 395), (85, 86, 392, 394), (75, 76, 409, 393), (86, 87, 408, 392), (83, 84, 407, 391), (79, 80, 406, 390), (95, 67, 405, 389), (88, 89, 404, 388), (93, 94, 403, 387), (73, 74, 402, 386), (68, 2, 401, 385), (91, 92, 400, 416), (71, 72, 398, 410), (436, 430, 420, 425), (435, 431, 421, 432), (434, 423, 418, 433), (431, 434, 433, 421), (417, 422, 434, 431), (422, 78, 423, 434), (428, 435, 432, 419), (77, 426, 435, 428), (426, 417, 431, 435), (424, 436, 425, 413), (419, 432, 436, 424), (432, 421, 430, 436), (430, 437, 429, 420), (421, 433, 437, 430), (433, 418, 427, 437), (457, 451, 439, 444), (456, 452, 442, 453), (455, 445, 440, 454), (452, 455, 454, 442), (441, 450, 455, 452), (450, 391, 445, 455), (447, 456, 453, 438), (412, 446, 456, 447), (446, 441, 452, 456), (443, 457, 444, 375), (438, 453, 457, 443), (453, 442, 451, 457), (451, 458, 448, 439), (442, 454, 458, 451), (454, 440, 449, 458), (478, 472, 459, 468), (477, 473, 463, 474), (476, 466, 461, 475), (473, 476, 475, 463), (462, 471, 476, 473), (471, 377, 466, 476), (469, 477, 474, 460), (378, 467, 477, 469), (467, 462, 473, 477), (465, 478, 468, 109), (460, 474, 478, 465), (474, 463, 472, 478), (472, 479, 464, 459), (463, 475, 479, 472), (475, 461, 470, 479), (317, 480, 318, 970), (318, 480, 319), (480, 303, 302), (480, 304, 964, 303), (952, 951, 485, 486), (960, 959, 493, 494), (953, 952, 486, 487), (961, 960, 494, 495), (954, 953, 487, 488), (962, 961, 495, 496), (955, 954, 488, 489), (963, 962, 496, 497), (956, 955, 489, 490), (949, 738, 483), (482, 963, 497), (957, 956, 490, 491), (950, 949, 483, 484), (958, 957, 491, 492), (951, 950, 484, 485), (959, 958, 492, 493), (485, 484, 499, 500), (493, 492, 507, 508), (486, 485, 500, 501), (494, 493, 508, 509), (487, 486, 501, 502), (495, 494, 509, 510), (488, 487, 502, 503), (496, 495, 510, 511), (489, 488, 503, 504), (497, 496, 511, 512), (490, 489, 504, 505), (483, 738, 498), (482, 497, 512), (491, 490, 505, 506), (484, 483, 498, 499), (492, 491, 506, 507), (504, 503, 518, 519), (512, 511, 526, 527), (505, 504, 519, 520), (498, 738, 513), (482, 512, 527), (506, 505, 520, 521), (499, 498, 513, 514), (507, 506, 521, 522), (500, 499, 514, 515), (508, 507, 522, 523), (501, 500, 515, 516), (509, 508, 523, 524), (502, 501, 516, 517), (510, 509, 524, 525), (503, 502, 517, 518), (511, 510, 525, 526), (523, 522, 537, 538), (516, 515, 530, 531), (524, 523, 538, 539), (517, 516, 531, 532), (525, 524, 539, 540), (518, 517, 532, 533), (526, 525, 540, 541), (519, 518, 533, 534), (527, 526, 541, 542), (520, 519, 534, 535), (513, 738, 528), (482, 527, 542), (521, 520, 535, 536), (514, 513, 528, 529), (522, 521, 536, 537), (515, 514, 529, 530), (542, 541, 556, 557), (535, 534, 549, 550), (528, 738, 543), (482, 542, 557), (536, 535, 550, 551), (529, 528, 543, 544), (537, 536, 551, 552), (530, 529, 544, 545), (538, 537, 552, 553), (531, 530, 545, 546), (539, 538, 553, 554), (532, 531, 546, 547), (540, 539, 554, 555), (533, 532, 547, 548), (541, 540, 555, 556), (534, 533, 548, 549), (546, 545, 560, 561), (554, 553, 568, 569), (547, 546, 561, 562), (555, 554, 569, 570), (548, 547, 562, 563), (556, 555, 570, 571), (549, 548, 563, 564), (557, 556, 571, 572), (550, 549, 564, 565), (543, 738, 558), (482, 557, 572), (551, 550, 565, 566), (544, 543, 558, 559), (552, 551, 566, 567), (545, 544, 559, 560), (553, 552, 567, 568), (565, 564, 579, 580), (558, 738, 573), (482, 572, 587), (566, 565, 580, 581), (559, 558, 573, 574), (567, 566, 581, 582), (560, 559, 574, 575), (568, 567, 582, 583), (561, 560, 575, 576), (569, 568, 583, 584), (562, 561, 576, 577), (570, 569, 584, 585), (563, 562, 577, 578), (571, 570, 585, 586), (564, 563, 578, 579), (572, 571, 586, 587), (584, 583, 598, 599), (577, 576, 591, 592), (585, 584, 599, 600), (578, 577, 592, 593), (586, 585, 600, 601), (579, 578, 593, 594), (587, 586, 601, 602), (580, 579, 594, 595), (573, 738, 588), (482, 587, 602), (581, 580, 595, 596), (574, 573, 588, 589), (582, 581, 596, 597), (575, 574, 589, 590), (583, 582, 597, 598), (576, 575, 590, 591), (482, 602, 617), (596, 595, 610, 611), (589, 588, 603, 604), (597, 596, 611, 612), (590, 589, 604, 605), (598, 597, 612, 613), (591, 590, 605, 606), (599, 598, 613, 614), (592, 591, 606, 607), (600, 599, 614, 615), (593, 592, 607, 608), (601, 600, 615, 616), (594, 593, 608, 609), (602, 601, 616, 617), (595, 594, 609, 610), (588, 738, 603), (615, 614, 629, 630), (608, 607, 622, 623), (616, 615, 630, 631), (609, 608, 623, 624), (617, 616, 631, 632), (610, 609, 624, 625), (603, 738, 618), (482, 617, 632), (611, 610, 625, 626), (604, 603, 618, 619), (612, 611, 626, 627), (605, 604, 619, 620), (613, 612, 627, 628), (606, 605, 620, 621), (614, 613, 628, 629), (607, 606, 621, 622), (619, 618, 633, 634), (627, 626, 641, 642), (620, 619, 634, 635), (628, 627, 642, 643), (621, 620, 635, 636), (629, 628, 643, 644), (622, 621, 636, 637), (630, 629, 644, 645), (623, 622, 637, 638), (631, 630, 645, 646), (624, 623, 638, 639), (632, 631, 646, 647), (625, 624, 639, 640), (618, 738, 633), (482, 632, 647), (626, 625, 640, 641), (638, 637, 652, 653), (646, 645, 660, 661), (639, 638, 653, 654), (647, 646, 661, 662), (640, 639, 654, 655), (633, 738, 648), (482, 647, 662), (641, 640, 655, 656), (634, 633, 648, 649), (642, 641, 656, 657), (635, 634, 649, 650), (643, 642, 657, 658), (636, 635, 650, 651), (644, 643, 658, 659), (637, 636, 651, 652), (645, 644, 659, 660), (657, 656, 671, 672), (650, 649, 664, 665), (658, 657, 672, 673), (651, 650, 665, 666), (659, 658, 673, 674), (652, 651, 666, 667), (660, 659, 674, 675), (653, 652, 667, 668), (661, 660, 675, 676), (654, 653, 668, 669), (662, 661, 676, 677), (655, 654, 669, 670), (648, 738, 663), (482, 662, 677), (656, 655, 670, 671), (649, 648, 663, 664), (676, 675, 690, 691), (669, 668, 683, 684), (677, 676, 691, 692), (670, 669, 684, 685), (663, 738, 678), (482, 677, 692), (671, 670, 685, 686), (664, 663, 678, 679), (672, 671, 686, 687), (665, 664, 679, 680), (673, 672, 687, 688), (666, 665, 680, 681), (674, 673, 688, 689), (667, 666, 681, 682), (675, 674, 689, 690), (668, 667, 682, 683), (680, 679, 694, 695), (688, 687, 702, 703), (681, 680, 695, 696), (689, 688, 703, 704), (682, 681, 696, 697), (690, 689, 704, 705), (683, 682, 697, 698), (691, 690, 705, 706), (684, 683, 698, 699), (692, 691, 706, 707), (685, 684, 699, 700), (678, 738, 693), (482, 692, 707), (686, 685, 700, 701), (679, 678, 693, 694), (687, 686, 701, 702), (699, 698, 713, 714), (707, 706, 721, 722), (700, 699, 714, 715), (693, 738, 708), (482, 707, 722), (701, 700, 715, 716), (694, 693, 708, 709), (702, 701, 716, 717), (695, 694, 709, 710), (703, 702, 717, 718), (696, 695, 710, 711), (704, 703, 718, 719), (697, 696, 711, 712), (705, 704, 719, 720), (698, 697, 712, 713), (706, 705, 720, 721), (718, 717, 732, 733), (711, 710, 725, 726), (719, 718, 733, 734), (712, 711, 726, 727), (720, 719, 734, 735), (713, 712, 727, 728), (721, 720, 735, 736), (714, 713, 728, 729), (722, 721, 736, 737), (715, 714, 729, 730), (708, 738, 723), (482, 722, 737), (716, 715, 730, 731), (709, 708, 723, 724), (717, 716, 731, 732), (710, 709, 724, 725), (737, 736, 752, 753), (730, 729, 745, 746), (723, 738, 739), (482, 737, 753), (731, 730, 746, 747), (724, 723, 739, 740), (732, 731, 747, 748), (725, 724, 740, 741), (733, 732, 748, 749), (726, 725, 741, 742), (734, 733, 749, 750), (727, 726, 742, 743), (735, 734, 750, 751), (728, 727, 743, 744), (736, 735, 751, 752), (729, 728, 744, 745), (750, 749, 764, 765), (743, 742, 757, 758), (751, 750, 765, 766), (744, 743, 758, 759), (752, 751, 766, 767), (745, 744, 759, 760), (753, 752, 767, 768), (746, 745, 760, 761), (739, 738, 754), (482, 753, 768), (747, 746, 761, 762), (740, 739, 754, 755), (748, 747, 762, 763), (741, 740, 755, 756), (749, 748, 763, 764), (742, 741, 756, 757), (754, 738, 769), (482, 768, 783), (762, 761, 776, 777), (755, 754, 769, 770), (763, 762, 777, 778), (756, 755, 770, 771), (764, 763, 778, 779), (757, 756, 771, 772), (765, 764, 779, 780), (758, 757, 772, 773), (766, 765, 780, 781), (759, 758, 773, 774), (767, 766, 781, 782), (760, 759, 774, 775), (768, 767, 782, 783), (761, 760, 775, 776), (773, 772, 787, 788), (781, 780, 795, 796), (774, 773, 788, 789), (782, 781, 796, 797), (775, 774, 789, 790), (783, 782, 797, 798), (776, 775, 790, 791), (769, 738, 784), (482, 783, 798), (777, 776, 791, 792), (770, 769, 784, 785), (778, 777, 792, 793), (771, 770, 785, 786), (779, 778, 793, 794), (772, 771, 786, 787), (780, 779, 794, 795), (792, 791, 806, 807), (785, 784, 799, 800), (793, 792, 807, 808), (786, 785, 800, 801), (794, 793, 808, 809), (787, 786, 801, 802), (795, 794, 809, 810), (788, 787, 802, 803), (796, 795, 810, 811), (789, 788, 803, 804), (797, 796, 811, 812), (790, 789, 804, 805), (482, 798, 813), (798, 797, 812, 813), (791, 790, 805, 806), (784, 738, 799), (812, 811, 826, 827), (805, 804, 819, 820), (813, 812, 827, 828), (806, 805, 820, 821), (799, 738, 814), (482, 813, 828), (807, 806, 821, 822), (800, 799, 814, 815), (808, 807, 822, 823), (801, 800, 815, 816), (809, 808, 823, 824), (802, 801, 816, 817), (810, 809, 824, 825), (803, 802, 817, 818), (811, 810, 825, 826), (804, 803, 818, 819), (824, 823, 838, 839), (817, 816, 831, 832), (825, 824, 839, 840), (818, 817, 832, 833), (826, 825, 840, 841), (819, 818, 833, 834), (827, 826, 841, 842), (820, 819, 834, 835), (828, 827, 842, 843), (821, 820, 835, 836), (814, 738, 829), (482, 828, 843), (822, 821, 836, 837), (815, 814, 829, 830), (823, 822, 837, 838), (816, 815, 830, 831), (843, 842, 857, 858), (836, 835, 850, 851), (829, 738, 844), (482, 843, 858), (837, 836, 851, 852), (830, 829, 844, 845), (838, 837, 852, 853), (831, 830, 845, 846), (839, 838, 853, 854), (832, 831, 846, 847), (840, 839, 854, 855), (833, 832, 847, 848), (841, 840, 855, 856), (834, 833, 848, 849), (842, 841, 856, 857), (835, 834, 849, 850), (847, 846, 861, 862), (855, 854, 869, 870), (848, 847, 862, 863), (856, 855, 870, 871), (849, 848, 863, 864), (857, 856, 871, 872), (850, 849, 864, 865), (858, 857, 872, 873), (851, 850, 865, 866), (844, 738, 859), (482, 858, 873), (852, 851, 866, 867), (845, 844, 859, 860), (853, 852, 867, 868), (846, 845, 860, 861), (854, 853, 868, 869), (866, 865, 880, 881), (859, 738, 874), (482, 873, 888), (867, 866, 881, 882), (860, 859, 874, 875), (868, 867, 882, 883), (861, 860, 875, 876), (869, 868, 883, 884), (862, 861, 876, 877), (870, 869, 884, 885), (863, 862, 877, 878), (871, 870, 885, 886), (864, 863, 878, 879), (872, 871, 886, 887), (865, 864, 879, 880), (873, 872, 887, 888), (885, 884, 899, 900), (878, 877, 892, 893), (886, 885, 900, 901), (879, 878, 893, 894), (887, 886, 901, 902), (880, 879, 894, 895), (888, 887, 902, 903), (881, 880, 895, 896), (874, 738, 889), (482, 888, 903), (882, 881, 896, 897), (875, 874, 889, 890), (883, 882, 897, 898), (876, 875, 890, 891), (884, 883, 898, 899), (877, 876, 891, 892), (889, 738, 904), (482, 903, 918), (897, 896, 911, 912), (890, 889, 904, 905), (898, 897, 912, 913), (891, 890, 905, 906), (899, 898, 913, 914), (892, 891, 906, 907), (900, 899, 914, 915), (893, 892, 907, 908), (901, 900, 915, 916), (894, 893, 908, 909), (902, 901, 916, 917), (895, 894, 909, 910), (903, 902, 917, 918), (896, 895, 910, 911), (908, 907, 922, 923), (916, 915, 930, 931), (909, 908, 923, 924), (917, 916, 931, 932), (910, 909, 924, 925), (918, 917, 932, 933), (911, 910, 925, 926), (904, 738, 919), (482, 918, 933), (912, 911, 926, 927), (905, 904, 919, 920), (913, 912, 927, 928), (906, 905, 920, 921), (914, 913, 928, 929), (907, 906, 921, 922), (915, 914, 929, 930), (927, 926, 941, 942), (920, 919, 934, 935), (928, 927, 942, 943), (921, 920, 935, 936), (929, 928, 943, 944), (922, 921, 936, 937), (930, 929, 944, 945), (923, 922, 937, 938), (931, 930, 945, 946), (924, 923, 938, 939), (932, 931, 946, 947), (925, 924, 939, 940), (933, 932, 947, 948), (926, 925, 940, 941), (919, 738, 934), (482, 933, 948), (946, 945, 960, 961), (939, 938, 953, 954), (947, 946, 961, 962), (940, 939, 954, 955), (948, 947, 962, 963), (941, 940, 955, 956), (934, 738, 949), (482, 948, 963), (942, 941, 956, 957), (935, 934, 949, 950), (943, 942, 957, 958), (936, 935, 950, 951), (944, 943, 958, 959), (937, 936, 951, 952), (945, 944, 959, 960), (938, 937, 952, 953), (966, 968, 965, 335), (303, 964, 968, 966), (964, 304, 967, 968), (972, 974, 971, 349), (317, 970, 974, 972), (970, 318, 973, 974), (481, 480, 829), (481, 588, 480), (738, 481, 480, 969), (481, 738, 975, 480)])
me_cylinder.polygons.foreach_set('material_index', [3, 2, 3, 3, 3, 2, 3, 3, 2, 3, 3, 3, 2, 3, 3, 2, 3, 2, 3, 3, 2, 3, 3, 2, 3, 2, 3, 2, 3, 3, 2, 3, 2, 3, 3, 3, 3, 2, 2, 3, 3, 2, 3, 3, 3, 2, 3, 3, 2, 3, 3, 2, 3, 3, 2, 3, 3, 2, 3, 3, 2, 3, 3, 2, 3, 3, 2, 3, 3, 2, 3, 3, 2, 3, 3, 2, 3, 3, 2, 3, 3, 2, 3, 3, 2, 3, 3, 8, 3, 3, 3, 2, 3, 2, 3, 3, 3, 2, 1, 8, 8, 8, 8, 8, 8, 8, 8, 8, 8, 8, 8, 8, 8, 8, 8, 8, 8, 8, 8, 8, 8, 8, 8, 8, 8, 8, 8, 8, 8, 8, 0, 1, 1, 1, 1, 1, 1, 1, 1, 1, 1, 1, 1, 1, 1, 1, 1, 1, 1, 1, 1, 1, 1, 1, 1, 1, 1, 1, 1, 1, 1, 1, 2, 0, 0, 0, 0, 0, 0, 0, 0, 0, 0, 0, 0, 0, 0, 0, 0, 0, 0, 0, 0, 0, 0, 0, 0, 0, 0, 0, 0, 0, 0, 0, 0, 2, 2, 2, 2, 2, 2, 2, 2, 2, 2, 2, 2, 2, 2, 2, 2, 2, 2, 2, 2, 2, 2, 2, 2, 2, 2, 2, 2, 2, 2, 2, 4, 0, 0, 0, 0, 0, 0, 0, 0, 0, 0, 0, 0, 0, 0, 0, 0, 0, 0, 0, 0, 0, 0, 0, 0, 0, 0, 0, 0, 0, 0, 0, 6, 4, 4, 4, 4, 4, 4, 4, 4, 4, 4, 4, 4, 4, 4, 4, 4, 4, 4, 4, 4, 4, 4, 4, 4, 4, 4, 4, 4, 4, 4, 4, 3, 6, 6, 6, 6, 6, 6, 6, 6, 6, 6, 6, 6, 6, 6, 6, 6, 6, 6, 6, 6, 6, 6, 6, 6, 6, 6, 6, 6, 6, 6, 6, 3, 3, 3, 3, 3, 3, 3, 3, 3, 3, 3, 3, 3, 3, 3, 3, 3, 3, 3, 3, 3, 3, 3, 3, 3, 3, 3, 3, 3, 3, 3, 1, 1, 1, 1, 1, 1, 1, 1, 1, 1, 1, 1, 1, 1, 1, 1, 1, 1, 1, 1, 1, 1, 1, 1, 1, 1, 1, 1, 1, 1, 1, 1, 2, 2, 2, 2, 2, 2, 2, 2, 2, 2, 2, 2, 2, 2, 2, 2, 2, 2, 2, 2, 2, 2, 2, 2, 2, 2, 2, 2, 2, 2, 2, 2, 2, 5, 5, 5, 2, 2, 5, 2, 2, 2, 5, 5, 2, 5, 5, 1, 5, 5, 5, 1, 1, 5, 1, 1, 1, 5, 5, 1, 5, 5, 2, 5, 5, 5, 2, 2, 5, 2, 2, 2, 5, 5, 2, 5, 5, 0, 0, 0, 0, 7, 7, 7, 7, 7, 7, 7, 7, 7, 7, 7, 7, 7, 7, 7, 7, 7, 7, 7, 7, 7, 7, 7, 7, 7, 7, 7, 7, 7, 7, 7, 7, 7, 7, 7, 7, 7, 7, 7, 7, 7, 7, 7, 7, 7, 7, 7, 7, 7, 7, 7, 7, 7, 7, 7, 7, 7, 7, 7, 7, 7, 7, 7, 7, 7, 7, 7, 7, 7, 7, 7, 7, 7, 7, 7, 7, 7, 7, 7, 7, 7, 7, 7, 7, 7, 7, 7, 7, 7, 7, 7, 7, 7, 7, 7, 7, 7, 7, 7, 7, 7, 7, 7, 7, 7, 7, 7, 7, 7, 7, 7, 7, 7, 7, 7, 7, 7, 7, 7, 7, 7, 7, 7, 7, 7, 7, 7, 7, 7, 7, 7, 7, 7, 7, 7, 7, 7, 7, 7, 7, 7, 7, 7, 7, 7, 7, 7, 7, 7, 7, 7, 7, 7, 7, 7, 7, 7, 7, 7, 7, 7, 7, 7, 7, 7, 7, 7, 7, 7, 7, 7, 7, 7, 7, 7, 7, 7, 7, 7, 7, 7, 7, 7, 7, 7, 7, 7, 7, 7, 7, 7, 7, 7, 7, 7, 7, 7, 7, 7, 7, 7, 7, 7, 7, 7, 7, 7, 7, 7, 7, 7, 7, 7, 7, 7, 7, 7, 7, 7, 7, 7, 7, 7, 7, 7, 7, 7, 7, 7, 7, 7, 7, 7, 7, 7, 7, 7, 7, 7, 7, 7, 7, 7, 7, 7, 7, 7, 7, 7, 7, 7, 7, 7, 7, 7, 7, 7, 7, 7, 7, 7, 7, 7, 7, 7, 7, 7, 7, 7, 7, 7, 7, 7, 7, 7, 7, 7, 7, 7, 7, 7, 7, 7, 7, 7, 7, 7, 7, 7, 7, 7, 7, 7, 7, 7, 7, 7, 7, 7, 7, 7, 7, 7, 7, 7, 7, 7, 7, 7, 7, 7, 7, 7, 7, 7, 7, 7, 7, 7, 7, 7, 7, 7, 7, 7, 7, 7, 7, 7, 7, 7, 7, 7, 7, 7, 7, 7, 7, 7, 7, 7, 7, 7, 7, 7, 7, 7, 7, 7, 7, 7, 7, 7, 7, 7, 7, 7, 7, 7, 7, 7, 7, 7, 7, 7, 7, 7, 7, 7, 7, 7, 7, 7, 7, 7, 7, 7, 7, 7, 7, 7, 7, 7, 7, 7, 7, 7, 7, 7, 7, 7, 7, 7, 7, 7, 7, 7, 7, 7, 7, 7, 7, 7, 7, 7, 7, 7, 7, 7, 7, 7, 7, 7, 7, 7, 7, 7, 7, 7, 7, 7, 7, 7, 7, 7, 7, 7, 7, 7, 7, 7, 7, 7, 7, 7, 7, 7, 7, 7, 7, 7, 7, 7, 7, 7, 7, 7, 7, 7, 7, 7, 7, 7, 7, 7, 7, 7, 7, 7, 7, 7, 7, 7, 7, 7, 7, 7, 7, 7, 7, 7, 7, 7, 7, 7, 7, 7, 7, 7, 7, 7, 7, 7, 7, 7, 7, 7, 7, 7, 7, 7, 7, 7, 7, 7, 7, 7, 7, 7, 7, 7, 7, 7, 7, 7, 7, 7, 7, 7, 7, 7, 7, 6, 6, 6, 6, 6, 6, 1, 1, 1, 1])
me_cylinder.materials.append(mat_material_001)
me_cylinder.materials.append(mat_material_002)
me_cylinder.materials.append(mat_material_003)
me_cylinder.materials.append(mat_material_004)
me_cylinder.materials.append(mat_clear_glass)
me_cylinder.materials.append(mat_material_005)
me_cylinder.materials.append(mat_material_006)
me_cylinder.materials.append(mat_material_007)
me_cylinder.materials.append(mat_material_008)
me_cylinder.materials.append(mat_material_009)
me_cylinder.use_remesh_preserve_volume = False
me_cylinder.use_remesh_preserve_attributes = False
me_cylinder.use_mirror_vertex_groups = False
me_cylinder.update()

# ---- objects
ob_lamp_001 = bpy.data.objects.new('Lamp.001', light_lamp_001)
ob_spot_003 = bpy.data.objects.new('Spot.003', light_spot_003)
ob_spot_001 = bpy.data.objects.new('Spot.001', light_spot_001)
ob_spot = bpy.data.objects.new('Spot', light_spot)
ob_cylinder = bpy.data.objects.new('Cylinder', me_cylinder)
ob_lamp = bpy.data.objects.new('Lamp', light_lamp)
ob_camera = bpy.data.objects.new('Camera', cam_camera)

# ---- transforms, parenting, visibility, modifiers, constraints
ob_lamp_001.location = (0.3149, -0.1316, 12.66)
ob_lamp_001.rotation_euler = (0.6503, 0.05522, 1.866)
ob_lamp_001.lock_rotations_4d = False
ob_lamp_001.empty_display_type = 'ARROWS'
ob_lamp_001.color = (0.0, 0.0, 0.0, 0.0)
ob_lamp_001.lineart.crease_threshold = 0.0
ob_spot_003.location = (0.3979, -0.05813, 7.309)
ob_spot_003.rotation_euler = (0.0, 1.581, -3.135)
ob_spot_003.scale = (0.8605, 0.8605, 0.8605)
ob_spot_003.lineart.crease_threshold = 0.0
ob_spot_001.location = (0.1283, -0.05813, 7.309)
ob_spot_001.rotation_euler = (-0.0, 1.581, -0.0)
ob_spot_001.scale = (0.8605, 0.8605, 0.8605)
ob_spot_001.lineart.crease_threshold = 0.0
ob_spot.location = (0.2817, -16.82, 4.166)
ob_spot.rotation_euler = (0.0, 1.482, -1.528)
ob_spot.lineart.crease_threshold = 0.0
ob_cylinder.location = (0.4619, 0.06705, 0.4603)
ob_cylinder.scale = (2.627, 2.627, 0.2563)
ob_cylinder.lineart.crease_threshold = 0.0
ob_lamp.location = (0.3376, -1.286, 7.613)
ob_lamp.rotation_euler = (0.6503, 0.05522, 1.866)
ob_lamp.lock_rotations_4d = False
ob_lamp.empty_display_type = 'ARROWS'
ob_lamp.color = (0.0, 0.0, 0.0, 0.0)
ob_lamp.lineart.crease_threshold = 0.0
ob_camera.location = (0.1569, -18.42, 5.813)
ob_camera.rotation_euler = (1.529, 0.02181, 0.05859)
ob_camera.lock_rotations_4d = False
ob_camera.empty_display_type = 'ARROWS'
ob_camera.color = (0.0, 0.0, 0.0, 0.0)
ob_camera.display_type = 'WIRE'
ob_camera.lineart.crease_threshold = 0.0

# ---- collection membership
col_collection_1.objects.link(ob_lamp_001)
col_collection_1.objects.link(ob_spot_003)
col_collection_1.objects.link(ob_spot_001)
col_collection_1.objects.link(ob_spot)
col_collection_1.objects.link(ob_cylinder)
col_collection_1.objects.link(ob_lamp)
col_collection_1.objects.link(ob_camera)

# ---- scene / render settings (as saved in the file)
scene.camera = ob_camera
scene.frame_start = 1; scene.frame_end = 250; scene.frame_set(111)
scene.render.engine = 'BLENDER_EEVEE_NEXT'
scene.render.resolution_percentage = 50
scene.render.dither_intensity = 0.0
scene.cycles.use_denoising = False
scene.cycles.samples = 128
scene.cycles.sampling_pattern = 'TABULATED_SOBOL'
scene.cycles.use_adaptive_sampling = False
scene.cycles.use_light_tree = False
scene.cycles.blur_glossy = 0.0
scene.cycles.sample_clamp_indirect = 0.0
scene.view_settings.view_transform = 'Standard'
bpy.context.view_layer.update()
